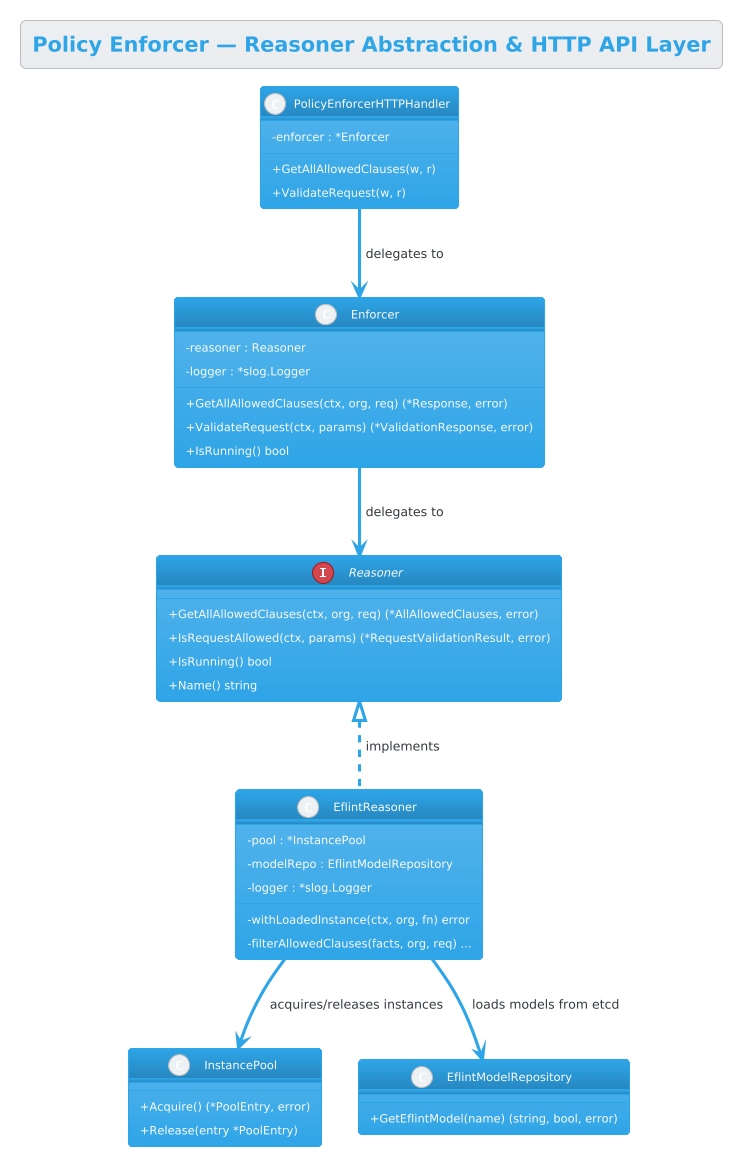

The diagram above was rendered by PlantUML. Its source (embedded in the PNG):
@startuml PE Software Architecture - Reasoner
!theme cerulean
allowmixing

title Policy Enforcer — Reasoner Abstraction & HTTP API Layer

skinparam classAttributeIconSize 0

interface "Reasoner" as R {
    +GetAllAllowedClauses(ctx, org, req) (*AllAllowedClauses, error)
    +IsRequestAllowed(ctx, params) (*RequestValidationResult, error)
    +IsRunning() bool
    +Name() string
}

class "EflintReasoner" as ER {
    -pool : *InstancePool
    -modelRepo : EflintModelRepository
    -logger : *slog.Logger
    --
    -withLoadedInstance(ctx, org, fn) error
    -filterAllowedClauses(facts, org, req) ...
}

class "Enforcer" as E {
    -reasoner : Reasoner
    -logger : *slog.Logger
    --
    +GetAllAllowedClauses(ctx, org, req) (*Response, error)
    +ValidateRequest(ctx, params) (*ValidationResponse, error)
    +IsRunning() bool
}

class "PolicyEnforcerHTTPHandler" as PEHH {
    -enforcer : *Enforcer
    --
    +GetAllAllowedClauses(w, r)
    +ValidateRequest(w, r)
}

class "InstancePool" as PoolRef {
    +Acquire() (*PoolEntry, error)
    +Release(entry *PoolEntry)
}

class "EflintModelRepository" as ModelRepoRef {
    +GetEflintModel(name) (string, bool, error)
}

PEHH --> E : delegates to
E --> R : delegates to
R <|.. ER : implements
ER --> PoolRef : acquires/releases instances
ER --> ModelRepoRef : loads models from etcd

@enduml